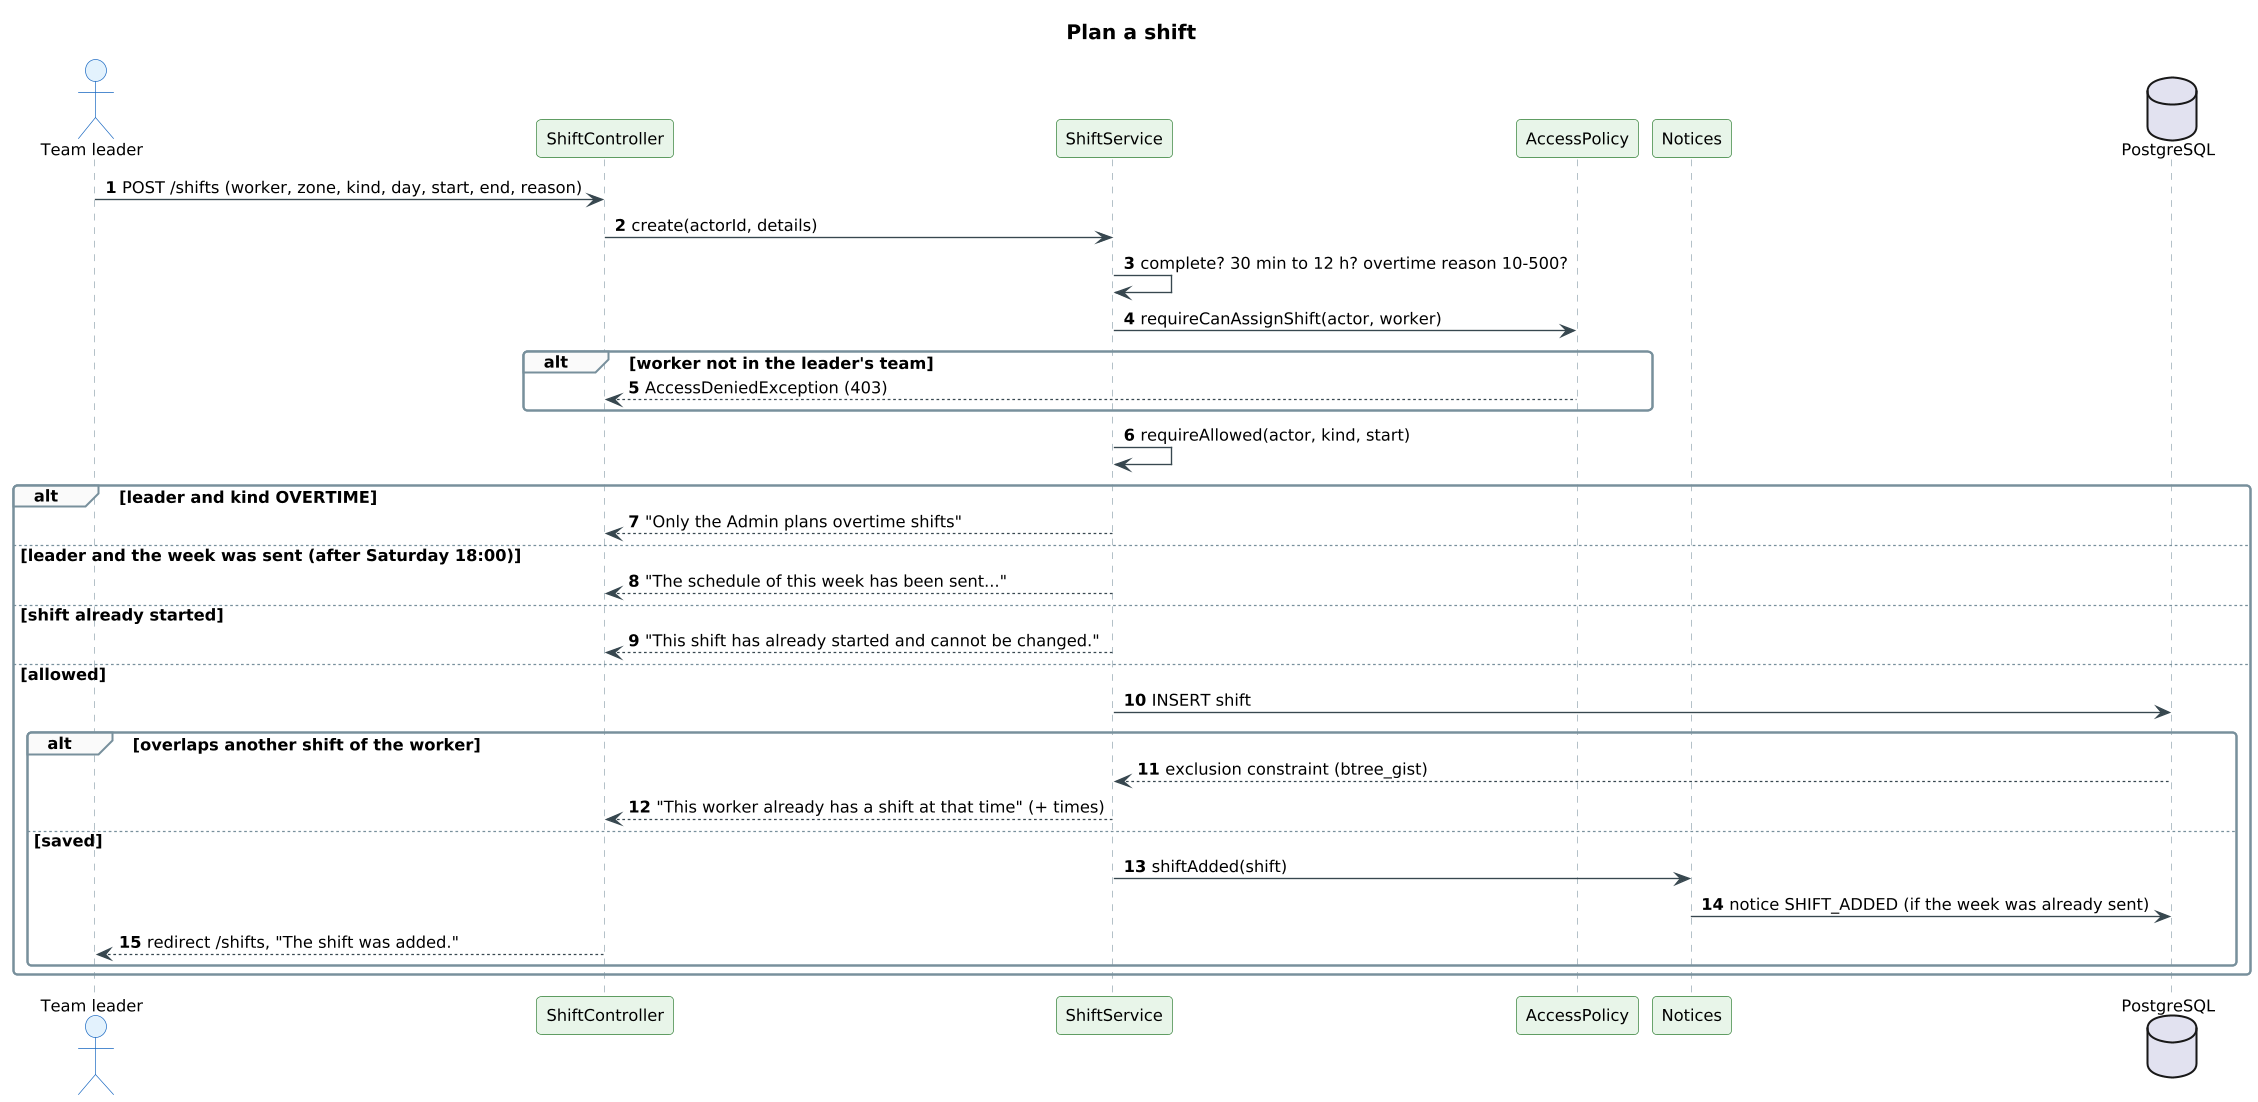

The diagram above was rendered by PlantUML. Its source (embedded in the PNG):
@startuml
!pragma layout smetana
skinparam shadowing false
skinparam defaultFontName Arial
skinparam defaultFontSize 12
skinparam dpi 130
skinparam roundCorner 6
skinparam ArrowColor #37474F
skinparam titleFontSize 15
skinparam titleFontStyle bold
skinparam sequence {
  ParticipantBackgroundColor #E8F5E9
  ParticipantBorderColor #2E7D32
  ActorBackgroundColor #E3F2FD
  ActorBorderColor #1565C0
  LifeLineBorderColor #90A4AE
  DatabaseBackgroundColor #FFEBEE
  DatabaseBorderColor #C62828
  GroupBorderColor #78909C
  GroupBackgroundColor #FAFAFA
}
skinparam responseMessageBelowArrow true
autonumber
title Plan a shift
actor "Team leader" as M
participant ShiftController as C
participant ShiftService as S
participant AccessPolicy as A
participant Notices as N
database PostgreSQL as DB
M -> C : POST /shifts (worker, zone, kind, day, start, end, reason)
C -> S : create(actorId, details)
S -> S : complete? 30 min to 12 h? overtime reason 10-500?
S -> A : requireCanAssignShift(actor, worker)
alt worker not in the leader's team
  A --> C : AccessDeniedException (403)
end
S -> S : requireAllowed(actor, kind, start)
alt leader and kind OVERTIME
  S --> C : "Only the Admin plans overtime shifts"
else leader and the week was sent (after Saturday 18:00)
  S --> C : "The schedule of this week has been sent..."
else shift already started
  S --> C : "This shift has already started and cannot be changed."
else allowed
  S -> DB : INSERT shift
  alt overlaps another shift of the worker
    DB --> S : exclusion constraint (btree_gist)
    S --> C : "This worker already has a shift at that time" (+ times)
  else saved
    S -> N : shiftAdded(shift)
    N -> DB : notice SHIFT_ADDED (if the week was already sent)
    C --> M : redirect /shifts, "The shift was added."
  end
end
@enduml